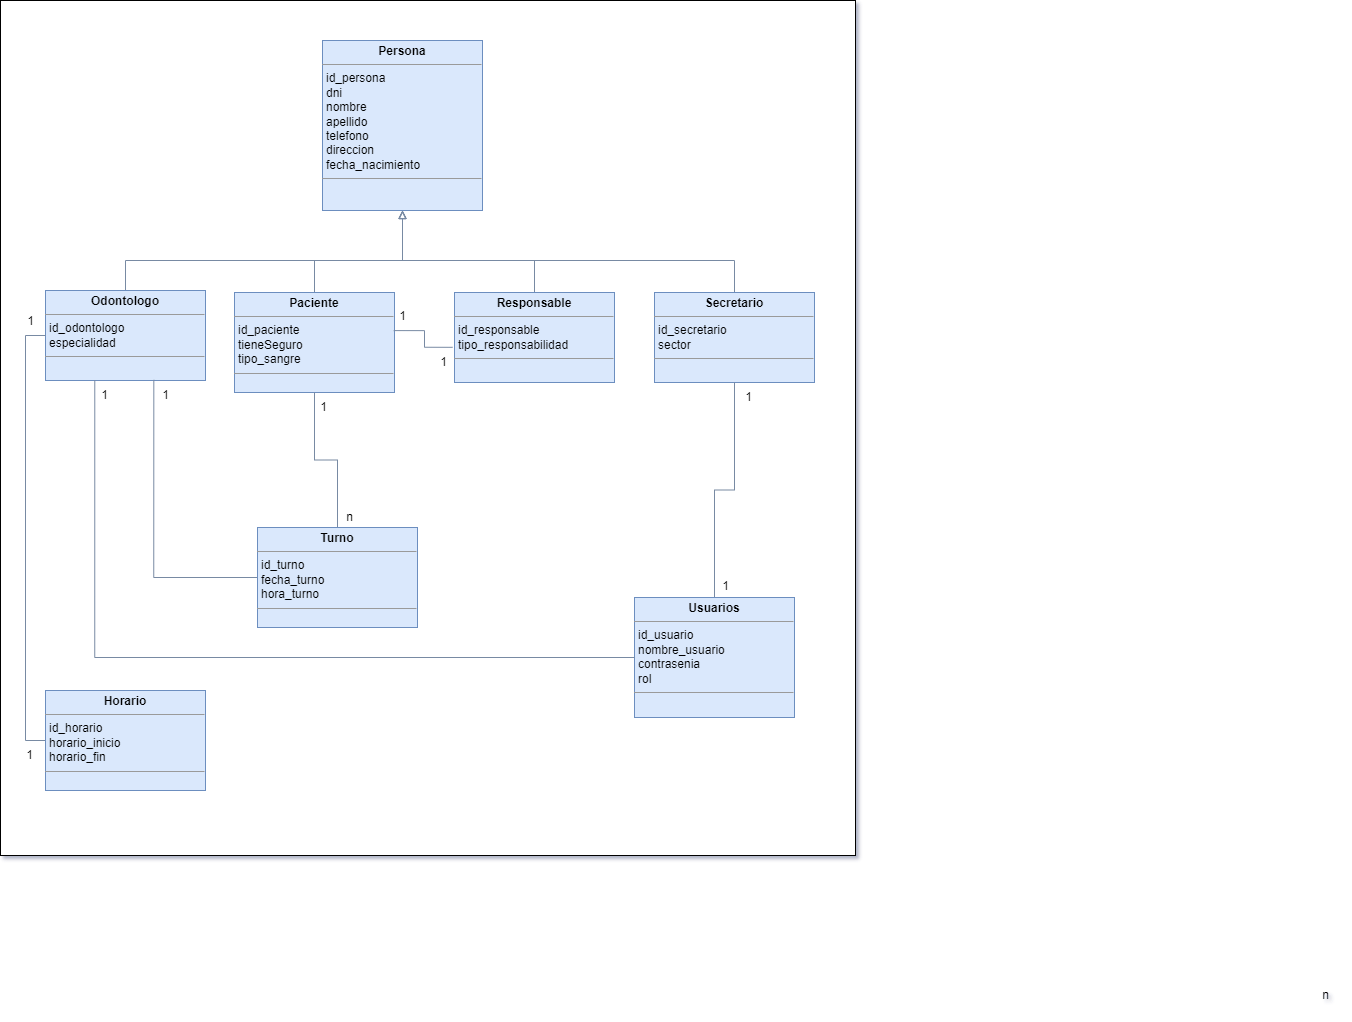

The diagram above was exported from draw.io. Its source (the exported page's mxGraphModel, read from the mxfile embedded in the PNG):
<mxGraphModel dx="1793" dy="938" grid="1" gridSize="10" guides="1" tooltips="1" connect="1" arrows="1" fold="1" page="1" pageScale="1" pageWidth="827" pageHeight="1169" background="#FFFFFF" math="0" shadow="1">
  <root>
    <mxCell id="0" />
    <mxCell id="1" parent="0" />
    <mxCell id="Pa7tYOU5L7LqPXorsHu3-37" value="" style="whiteSpace=wrap;html=1;aspect=fixed;" vertex="1" parent="1">
      <mxGeometry y="170" width="855" height="855" as="geometry" />
    </mxCell>
    <mxCell id="ps7Frf7GGG-iJcwvkDmy-9" value="&lt;p style=&quot;margin:0px;margin-top:4px;text-align:center;&quot;&gt;&lt;b&gt;Persona&lt;/b&gt;&lt;/p&gt;&lt;hr size=&quot;1&quot;&gt;&lt;p style=&quot;margin:0px;margin-left:4px;&quot;&gt;id_persona&lt;/p&gt;&lt;p style=&quot;margin:0px;margin-left:4px;&quot;&gt;dni&lt;/p&gt;&lt;p style=&quot;margin:0px;margin-left:4px;&quot;&gt;nombre&lt;/p&gt;&lt;p style=&quot;margin:0px;margin-left:4px;&quot;&gt;apellido&lt;/p&gt;&lt;p style=&quot;margin:0px;margin-left:4px;&quot;&gt;telefono&lt;/p&gt;&lt;p style=&quot;margin:0px;margin-left:4px;&quot;&gt;direccion&lt;br&gt;fecha_nacimiento&lt;/p&gt;&lt;hr size=&quot;1&quot;&gt;&lt;p style=&quot;margin:0px;margin-left:4px;&quot;&gt;&lt;br&gt;&lt;/p&gt;" style="verticalAlign=top;align=left;overflow=fill;fontSize=12;fontFamily=Helvetica;html=1;whiteSpace=wrap;fillColor=#dae8fc;strokeColor=#6c8ebf;fillStyle=auto;" parent="1" vertex="1">
      <mxGeometry x="322" y="210" width="160" height="170" as="geometry" />
    </mxCell>
    <mxCell id="Pa7tYOU5L7LqPXorsHu3-31" style="edgeStyle=orthogonalEdgeStyle;rounded=0;orthogonalLoop=1;jettySize=auto;html=1;entryX=0.5;entryY=1;entryDx=0;entryDy=0;endArrow=block;endFill=0;strokeColor=#788AA3;" edge="1" parent="1" source="ps7Frf7GGG-iJcwvkDmy-12" target="ps7Frf7GGG-iJcwvkDmy-9">
      <mxGeometry relative="1" as="geometry">
        <Array as="points">
          <mxPoint x="125" y="430" />
          <mxPoint x="402" y="430" />
        </Array>
      </mxGeometry>
    </mxCell>
    <mxCell id="ps7Frf7GGG-iJcwvkDmy-12" value="&lt;p style=&quot;margin:0px;margin-top:4px;text-align:center;&quot;&gt;&lt;b&gt;Odontologo&lt;/b&gt;&lt;/p&gt;&lt;hr size=&quot;1&quot;&gt;&lt;p style=&quot;margin:0px;margin-left:4px;&quot;&gt;&lt;span style=&quot;background-color: initial;&quot;&gt;id_odontologo&lt;br&gt;&lt;/span&gt;especialidad&lt;/p&gt;&lt;hr size=&quot;1&quot;&gt;&lt;p style=&quot;margin:0px;margin-left:4px;&quot;&gt;&lt;br&gt;&lt;/p&gt;" style="verticalAlign=top;align=left;overflow=fill;fontSize=12;fontFamily=Helvetica;html=1;whiteSpace=wrap;fillColor=#dae8fc;strokeColor=#6c8ebf;fillStyle=auto;" parent="1" vertex="1">
      <mxGeometry x="45" y="460" width="160" height="90" as="geometry" />
    </mxCell>
    <mxCell id="Pa7tYOU5L7LqPXorsHu3-32" style="edgeStyle=orthogonalEdgeStyle;rounded=0;orthogonalLoop=1;jettySize=auto;html=1;entryX=0.5;entryY=1;entryDx=0;entryDy=0;strokeColor=#788AA3;endArrow=block;endFill=0;" edge="1" parent="1" source="ps7Frf7GGG-iJcwvkDmy-13" target="ps7Frf7GGG-iJcwvkDmy-9">
      <mxGeometry relative="1" as="geometry">
        <Array as="points">
          <mxPoint x="314" y="430" />
          <mxPoint x="402" y="430" />
        </Array>
      </mxGeometry>
    </mxCell>
    <mxCell id="ps7Frf7GGG-iJcwvkDmy-13" value="&lt;p style=&quot;margin:0px;margin-top:4px;text-align:center;&quot;&gt;&lt;b&gt;Paciente&lt;/b&gt;&lt;/p&gt;&lt;hr size=&quot;1&quot;&gt;&lt;p style=&quot;margin:0px;margin-left:4px;&quot;&gt;id_paciente&lt;br&gt;tieneSeguro&lt;br&gt;tipo_sangre&lt;/p&gt;&lt;hr size=&quot;1&quot;&gt;&lt;p style=&quot;margin:0px;margin-left:4px;&quot;&gt;&lt;br&gt;&lt;/p&gt;" style="verticalAlign=top;align=left;overflow=fill;fontSize=12;fontFamily=Helvetica;html=1;whiteSpace=wrap;fillColor=#dae8fc;strokeColor=#6c8ebf;fillStyle=auto;" parent="1" vertex="1">
      <mxGeometry x="234" y="462" width="160" height="100" as="geometry" />
    </mxCell>
    <mxCell id="Pa7tYOU5L7LqPXorsHu3-34" style="edgeStyle=orthogonalEdgeStyle;rounded=0;orthogonalLoop=1;jettySize=auto;html=1;entryX=0.5;entryY=1;entryDx=0;entryDy=0;strokeColor=#788AA3;endArrow=block;endFill=0;" edge="1" parent="1" source="LxfK4DLWGow0LgPd1X0T-1" target="ps7Frf7GGG-iJcwvkDmy-9">
      <mxGeometry relative="1" as="geometry">
        <Array as="points">
          <mxPoint x="734" y="430" />
          <mxPoint x="402" y="430" />
        </Array>
      </mxGeometry>
    </mxCell>
    <mxCell id="LxfK4DLWGow0LgPd1X0T-1" value="&lt;p style=&quot;margin:0px;margin-top:4px;text-align:center;&quot;&gt;&lt;b&gt;Secretario&lt;/b&gt;&lt;/p&gt;&lt;hr size=&quot;1&quot;&gt;&lt;p style=&quot;margin:0px;margin-left:4px;&quot;&gt;id_secretario&lt;br&gt;sector&lt;/p&gt;&lt;hr size=&quot;1&quot;&gt;&lt;p style=&quot;margin:0px;margin-left:4px;&quot;&gt;&lt;br&gt;&lt;/p&gt;" style="verticalAlign=top;align=left;overflow=fill;fontSize=12;fontFamily=Helvetica;html=1;whiteSpace=wrap;fillColor=#dae8fc;strokeColor=#6c8ebf;fillStyle=auto;" parent="1" vertex="1">
      <mxGeometry x="654" y="462" width="160" height="90" as="geometry" />
    </mxCell>
    <mxCell id="Pa7tYOU5L7LqPXorsHu3-33" style="edgeStyle=orthogonalEdgeStyle;rounded=0;orthogonalLoop=1;jettySize=auto;html=1;entryX=0.5;entryY=1;entryDx=0;entryDy=0;strokeColor=#788AA3;endArrow=block;endFill=0;" edge="1" parent="1" source="LxfK4DLWGow0LgPd1X0T-2" target="ps7Frf7GGG-iJcwvkDmy-9">
      <mxGeometry relative="1" as="geometry">
        <Array as="points">
          <mxPoint x="534" y="430" />
          <mxPoint x="402" y="430" />
        </Array>
      </mxGeometry>
    </mxCell>
    <mxCell id="LxfK4DLWGow0LgPd1X0T-2" value="&lt;p style=&quot;margin:0px;margin-top:4px;text-align:center;&quot;&gt;&lt;b&gt;Responsable&lt;/b&gt;&lt;/p&gt;&lt;hr size=&quot;1&quot;&gt;&lt;p style=&quot;margin:0px;margin-left:4px;&quot;&gt;id_responsable&lt;br&gt;tipo_responsabilidad&lt;/p&gt;&lt;hr size=&quot;1&quot;&gt;&lt;p style=&quot;margin:0px;margin-left:4px;&quot;&gt;&lt;br&gt;&lt;/p&gt;" style="verticalAlign=top;align=left;overflow=fill;fontSize=12;fontFamily=Helvetica;html=1;whiteSpace=wrap;fillColor=#dae8fc;strokeColor=#6c8ebf;fillStyle=auto;" parent="1" vertex="1">
      <mxGeometry x="454" y="462" width="160" height="90" as="geometry" />
    </mxCell>
    <mxCell id="Pa7tYOU5L7LqPXorsHu3-8" style="edgeStyle=orthogonalEdgeStyle;rounded=0;orthogonalLoop=1;jettySize=auto;html=1;entryX=0.677;entryY=0.993;entryDx=0;entryDy=0;strokeColor=#788AA3;endArrow=none;endFill=0;entryPerimeter=0;" edge="1" parent="1" source="LxfK4DLWGow0LgPd1X0T-7" target="ps7Frf7GGG-iJcwvkDmy-12">
      <mxGeometry relative="1" as="geometry" />
    </mxCell>
    <mxCell id="Pa7tYOU5L7LqPXorsHu3-27" style="edgeStyle=orthogonalEdgeStyle;rounded=0;orthogonalLoop=1;jettySize=auto;html=1;entryX=0.5;entryY=1;entryDx=0;entryDy=0;strokeColor=#788AA3;endArrow=none;endFill=0;" edge="1" parent="1" source="LxfK4DLWGow0LgPd1X0T-7" target="ps7Frf7GGG-iJcwvkDmy-13">
      <mxGeometry relative="1" as="geometry" />
    </mxCell>
    <mxCell id="LxfK4DLWGow0LgPd1X0T-7" value="&lt;p style=&quot;margin:0px;margin-top:4px;text-align:center;&quot;&gt;&lt;b&gt;Turno&lt;/b&gt;&lt;/p&gt;&lt;hr size=&quot;1&quot;&gt;&lt;p style=&quot;margin:0px;margin-left:4px;&quot;&gt;id_turno&lt;/p&gt;&lt;p style=&quot;margin:0px;margin-left:4px;&quot;&gt;fecha_turno&lt;br&gt;hora_turno&lt;br&gt;&lt;/p&gt;&lt;hr size=&quot;1&quot;&gt;&lt;p style=&quot;margin:0px;margin-left:4px;&quot;&gt;&lt;br&gt;&lt;/p&gt;&lt;p style=&quot;margin:0px;margin-left:4px;&quot;&gt;&lt;br&gt;&lt;/p&gt;&lt;p style=&quot;margin:0px;margin-left:4px;&quot;&gt;&lt;br&gt;&lt;/p&gt;&lt;p style=&quot;margin:0px;margin-left:4px;&quot;&gt;&lt;br&gt;&lt;/p&gt;&lt;p style=&quot;margin:0px;margin-left:4px;&quot;&gt;&lt;br&gt;&lt;/p&gt;" style="verticalAlign=top;align=left;overflow=fill;fontSize=12;fontFamily=Helvetica;html=1;whiteSpace=wrap;fillColor=#dae8fc;strokeColor=#6c8ebf;fillStyle=auto;" parent="1" vertex="1">
      <mxGeometry x="257" y="697" width="160" height="100" as="geometry" />
    </mxCell>
    <mxCell id="Pa7tYOU5L7LqPXorsHu3-18" style="edgeStyle=orthogonalEdgeStyle;rounded=0;orthogonalLoop=1;jettySize=auto;html=1;entryX=0.5;entryY=1;entryDx=0;entryDy=0;strokeColor=#788AA3;endArrow=none;endFill=0;" edge="1" parent="1" source="LxfK4DLWGow0LgPd1X0T-8" target="LxfK4DLWGow0LgPd1X0T-1">
      <mxGeometry relative="1" as="geometry" />
    </mxCell>
    <mxCell id="LxfK4DLWGow0LgPd1X0T-8" value="&lt;p style=&quot;margin:0px;margin-top:4px;text-align:center;&quot;&gt;&lt;b&gt;Usuarios&lt;/b&gt;&lt;/p&gt;&lt;hr size=&quot;1&quot;&gt;&lt;p style=&quot;margin:0px;margin-left:4px;&quot;&gt;id_usuario&lt;br&gt;nombre_usuario&lt;br&gt;contrasenia&lt;br&gt;rol&lt;/p&gt;&lt;hr size=&quot;1&quot;&gt;&lt;p style=&quot;margin:0px;margin-left:4px;&quot;&gt;&lt;br&gt;&lt;/p&gt;" style="verticalAlign=top;align=left;overflow=fill;fontSize=12;fontFamily=Helvetica;html=1;whiteSpace=wrap;fillColor=#dae8fc;strokeColor=#6c8ebf;fillStyle=auto;" parent="1" vertex="1">
      <mxGeometry x="634" y="767" width="160" height="120" as="geometry" />
    </mxCell>
    <mxCell id="Pa7tYOU5L7LqPXorsHu3-28" style="edgeStyle=orthogonalEdgeStyle;rounded=0;orthogonalLoop=1;jettySize=auto;html=1;entryX=0;entryY=0.5;entryDx=0;entryDy=0;strokeColor=#788AA3;endArrow=none;endFill=0;" edge="1" parent="1" source="LxfK4DLWGow0LgPd1X0T-9" target="ps7Frf7GGG-iJcwvkDmy-12">
      <mxGeometry relative="1" as="geometry">
        <Array as="points">
          <mxPoint x="25" y="910" />
          <mxPoint x="25" y="505" />
        </Array>
      </mxGeometry>
    </mxCell>
    <mxCell id="LxfK4DLWGow0LgPd1X0T-9" value="&lt;p style=&quot;margin:0px;margin-top:4px;text-align:center;&quot;&gt;&lt;b&gt;Horario&lt;/b&gt;&lt;/p&gt;&lt;hr size=&quot;1&quot;&gt;&lt;p style=&quot;margin:0px;margin-left:4px;&quot;&gt;id_horario&lt;br&gt;horario_inicio&lt;br&gt;horario_fin&lt;/p&gt;&lt;hr size=&quot;1&quot;&gt;&lt;p style=&quot;margin:0px;margin-left:4px;&quot;&gt;&lt;br&gt;&lt;/p&gt;" style="verticalAlign=top;align=left;overflow=fill;fontSize=12;fontFamily=Helvetica;html=1;whiteSpace=wrap;fillColor=#dae8fc;strokeColor=#6c8ebf;fillStyle=auto;" parent="1" vertex="1">
      <mxGeometry x="45" y="860" width="160" height="100" as="geometry" />
    </mxCell>
    <mxCell id="Pa7tYOU5L7LqPXorsHu3-9" value="1" style="text;html=1;align=center;verticalAlign=middle;resizable=0;points=[];autosize=1;strokeColor=none;fillColor=none;" vertex="1" parent="1">
      <mxGeometry x="150" y="550" width="30" height="30" as="geometry" />
    </mxCell>
    <mxCell id="Pa7tYOU5L7LqPXorsHu3-10" value="n" style="text;html=1;align=center;verticalAlign=middle;resizable=0;points=[];autosize=1;strokeColor=none;fillColor=none;" vertex="1" parent="1">
      <mxGeometry x="1310" y="1150" width="30" height="30" as="geometry" />
    </mxCell>
    <mxCell id="Pa7tYOU5L7LqPXorsHu3-11" value="1" style="text;html=1;align=center;verticalAlign=middle;resizable=0;points=[];autosize=1;strokeColor=none;fillColor=none;" vertex="1" parent="1">
      <mxGeometry x="308" y="562" width="30" height="30" as="geometry" />
    </mxCell>
    <mxCell id="Pa7tYOU5L7LqPXorsHu3-12" value="n" style="text;html=1;align=center;verticalAlign=middle;resizable=0;points=[];autosize=1;strokeColor=none;fillColor=none;" vertex="1" parent="1">
      <mxGeometry x="334" y="672" width="30" height="30" as="geometry" />
    </mxCell>
    <mxCell id="Pa7tYOU5L7LqPXorsHu3-13" style="edgeStyle=orthogonalEdgeStyle;rounded=0;orthogonalLoop=1;jettySize=auto;html=1;entryX=-0.012;entryY=0.609;entryDx=0;entryDy=0;entryPerimeter=0;strokeColor=#788AA3;endArrow=none;endFill=0;exitX=0.995;exitY=0.381;exitDx=0;exitDy=0;exitPerimeter=0;" edge="1" parent="1" source="ps7Frf7GGG-iJcwvkDmy-13" target="LxfK4DLWGow0LgPd1X0T-2">
      <mxGeometry relative="1" as="geometry" />
    </mxCell>
    <mxCell id="Pa7tYOU5L7LqPXorsHu3-14" value="1" style="text;html=1;align=center;verticalAlign=middle;resizable=0;points=[];autosize=1;strokeColor=none;fillColor=none;" vertex="1" parent="1">
      <mxGeometry x="387" y="471" width="30" height="30" as="geometry" />
    </mxCell>
    <mxCell id="Pa7tYOU5L7LqPXorsHu3-15" value="1" style="text;html=1;align=center;verticalAlign=middle;resizable=0;points=[];autosize=1;strokeColor=none;fillColor=none;" vertex="1" parent="1">
      <mxGeometry x="428" y="517" width="30" height="30" as="geometry" />
    </mxCell>
    <mxCell id="Pa7tYOU5L7LqPXorsHu3-20" style="edgeStyle=orthogonalEdgeStyle;rounded=0;orthogonalLoop=1;jettySize=auto;html=1;entryX=0.308;entryY=0.999;entryDx=0;entryDy=0;entryPerimeter=0;endArrow=none;endFill=0;strokeColor=#788AA3;" edge="1" parent="1" source="LxfK4DLWGow0LgPd1X0T-8" target="ps7Frf7GGG-iJcwvkDmy-12">
      <mxGeometry relative="1" as="geometry" />
    </mxCell>
    <mxCell id="Pa7tYOU5L7LqPXorsHu3-21" value="1" style="text;html=1;align=center;verticalAlign=middle;resizable=0;points=[];autosize=1;strokeColor=none;fillColor=none;" vertex="1" parent="1">
      <mxGeometry x="89" y="550" width="30" height="30" as="geometry" />
    </mxCell>
    <mxCell id="Pa7tYOU5L7LqPXorsHu3-23" value="1" style="text;html=1;align=center;verticalAlign=middle;resizable=0;points=[];autosize=1;strokeColor=none;fillColor=none;" vertex="1" parent="1">
      <mxGeometry x="733" y="552" width="30" height="30" as="geometry" />
    </mxCell>
    <mxCell id="Pa7tYOU5L7LqPXorsHu3-24" value="1" style="text;html=1;align=center;verticalAlign=middle;resizable=0;points=[];autosize=1;strokeColor=none;fillColor=none;" vertex="1" parent="1">
      <mxGeometry x="710" y="741" width="30" height="30" as="geometry" />
    </mxCell>
    <mxCell id="Pa7tYOU5L7LqPXorsHu3-29" value="1" style="text;html=1;align=center;verticalAlign=middle;resizable=0;points=[];autosize=1;strokeColor=none;fillColor=none;" vertex="1" parent="1">
      <mxGeometry x="15" y="476" width="30" height="30" as="geometry" />
    </mxCell>
    <mxCell id="Pa7tYOU5L7LqPXorsHu3-30" value="1" style="text;html=1;align=center;verticalAlign=middle;resizable=0;points=[];autosize=1;strokeColor=none;fillColor=none;" vertex="1" parent="1">
      <mxGeometry x="14" y="910" width="30" height="30" as="geometry" />
    </mxCell>
  </root>
</mxGraphModel>